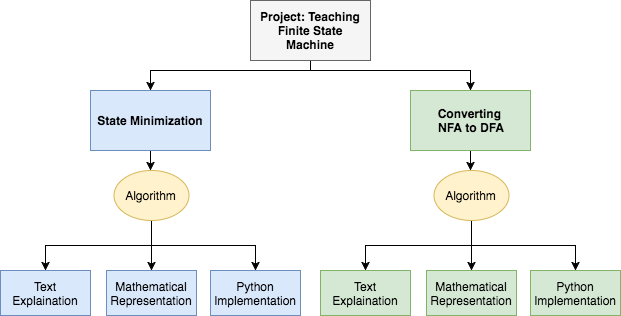

The diagram above was exported from draw.io. Its source (the exported page's mxGraphModel, read from the mxfile embedded in the PNG):
<mxGraphModel dx="790" dy="388" grid="1" gridSize="10" guides="1" tooltips="1" connect="1" arrows="1" fold="1" page="1" pageScale="1" pageWidth="850" pageHeight="1100" background="#ffffff" math="0" shadow="0">
  <root>
    <mxCell id="0" />
    <mxCell id="1" parent="0" />
    <mxCell id="19" style="edgeStyle=orthogonalEdgeStyle;rounded=0;html=1;exitX=0.5;exitY=1;entryX=0.5;entryY=0;jettySize=auto;orthogonalLoop=1;" edge="1" parent="1" source="2" target="3">
      <mxGeometry relative="1" as="geometry">
        <Array as="points">
          <mxPoint x="420" y="140" />
          <mxPoint x="260" y="140" />
        </Array>
      </mxGeometry>
    </mxCell>
    <mxCell id="21" style="edgeStyle=orthogonalEdgeStyle;rounded=0;html=1;exitX=0.5;exitY=1;entryX=0.5;entryY=0;jettySize=auto;orthogonalLoop=1;" edge="1" parent="1" source="2" target="4">
      <mxGeometry relative="1" as="geometry">
        <Array as="points">
          <mxPoint x="420" y="140" />
          <mxPoint x="580" y="140" />
        </Array>
      </mxGeometry>
    </mxCell>
    <mxCell id="2" value="&lt;b&gt;Project: Teaching Finite State Machine&lt;/b&gt;" style="whiteSpace=wrap;html=1;fillColor=#f5f5f5;strokeColor=#666666;" vertex="1" parent="1">
      <mxGeometry x="360" y="70" width="120" height="60" as="geometry" />
    </mxCell>
    <mxCell id="22" style="edgeStyle=orthogonalEdgeStyle;rounded=0;html=1;exitX=0.5;exitY=1;entryX=0.5;entryY=0;jettySize=auto;orthogonalLoop=1;" edge="1" parent="1" source="3">
      <mxGeometry relative="1" as="geometry">
        <mxPoint x="260" y="240" as="targetPoint" />
      </mxGeometry>
    </mxCell>
    <mxCell id="3" value="&lt;b&gt;State Minimization&lt;/b&gt;" style="whiteSpace=wrap;html=1;fillColor=#dae8fc;strokeColor=#6c8ebf;" vertex="1" parent="1">
      <mxGeometry x="200" y="160" width="120" height="60" as="geometry" />
    </mxCell>
    <mxCell id="23" style="edgeStyle=orthogonalEdgeStyle;rounded=0;html=1;exitX=0.5;exitY=1;entryX=0.5;entryY=0;jettySize=auto;orthogonalLoop=1;" edge="1" parent="1" source="4">
      <mxGeometry relative="1" as="geometry">
        <mxPoint x="580" y="240" as="targetPoint" />
      </mxGeometry>
    </mxCell>
    <mxCell id="4" value="&lt;b&gt;Converting&amp;nbsp;&lt;/b&gt;&lt;div&gt;&lt;b&gt;NFA to DFA&lt;/b&gt;&lt;/div&gt;" style="whiteSpace=wrap;html=1;fillColor=#d5e8d4;strokeColor=#82b366;" vertex="1" parent="1">
      <mxGeometry x="520" y="160" width="120" height="60" as="geometry" />
    </mxCell>
    <mxCell id="9" value="Text Explaination" style="whiteSpace=wrap;html=1;fillColor=#dae8fc;strokeColor=#6c8ebf;" vertex="1" parent="1">
      <mxGeometry x="110" y="340" width="90" height="45" as="geometry" />
    </mxCell>
    <mxCell id="10" value="Mathematical Representation" style="whiteSpace=wrap;html=1;fillColor=#dae8fc;strokeColor=#6c8ebf;" vertex="1" parent="1">
      <mxGeometry x="216" y="340" width="90" height="45" as="geometry" />
    </mxCell>
    <mxCell id="11" value="Python Implementation" style="whiteSpace=wrap;html=1;fillColor=#dae8fc;strokeColor=#6c8ebf;" vertex="1" parent="1">
      <mxGeometry x="320" y="340" width="90" height="45" as="geometry" />
    </mxCell>
    <mxCell id="13" value="Text Explaination" style="whiteSpace=wrap;html=1;fillColor=#d5e8d4;strokeColor=#82b366;" vertex="1" parent="1">
      <mxGeometry x="430" y="340" width="90" height="45" as="geometry" />
    </mxCell>
    <mxCell id="14" value="Mathematical Representation" style="whiteSpace=wrap;html=1;fillColor=#d5e8d4;strokeColor=#82b366;" vertex="1" parent="1">
      <mxGeometry x="536" y="340" width="90" height="45" as="geometry" />
    </mxCell>
    <mxCell id="15" value="Python Implementation" style="whiteSpace=wrap;html=1;fillColor=#d5e8d4;strokeColor=#82b366;" vertex="1" parent="1">
      <mxGeometry x="640" y="340" width="90" height="45" as="geometry" />
    </mxCell>
    <mxCell id="34" style="edgeStyle=orthogonalEdgeStyle;rounded=0;html=1;exitX=0.5;exitY=1;entryX=0.5;entryY=0;jettySize=auto;orthogonalLoop=1;" edge="1" parent="1" source="32" target="9">
      <mxGeometry relative="1" as="geometry" />
    </mxCell>
    <mxCell id="37" style="edgeStyle=orthogonalEdgeStyle;rounded=0;html=1;exitX=0.5;exitY=1;entryX=0.5;entryY=0;jettySize=auto;orthogonalLoop=1;" edge="1" parent="1" source="32" target="11">
      <mxGeometry relative="1" as="geometry" />
    </mxCell>
    <mxCell id="39" style="edgeStyle=orthogonalEdgeStyle;rounded=0;html=1;exitX=0.5;exitY=1;entryX=0.5;entryY=0;jettySize=auto;orthogonalLoop=1;" edge="1" parent="1" source="32" target="10">
      <mxGeometry relative="1" as="geometry" />
    </mxCell>
    <mxCell id="32" value="Algorithm" style="ellipse;whiteSpace=wrap;html=1;fillColor=#fff2cc;strokeColor=#d6b656;" vertex="1" parent="1">
      <mxGeometry x="223" y="240" width="75" height="50" as="geometry" />
    </mxCell>
    <mxCell id="40" style="edgeStyle=orthogonalEdgeStyle;rounded=0;html=1;exitX=0.5;exitY=1;entryX=0.5;entryY=0;jettySize=auto;orthogonalLoop=1;" edge="1" parent="1" source="33" target="13">
      <mxGeometry relative="1" as="geometry" />
    </mxCell>
    <mxCell id="41" style="edgeStyle=orthogonalEdgeStyle;rounded=0;html=1;exitX=0.5;exitY=1;entryX=0.5;entryY=0;jettySize=auto;orthogonalLoop=1;" edge="1" parent="1" source="33" target="15">
      <mxGeometry relative="1" as="geometry" />
    </mxCell>
    <mxCell id="42" style="edgeStyle=orthogonalEdgeStyle;rounded=0;html=1;exitX=0.5;exitY=1;entryX=0.5;entryY=0;jettySize=auto;orthogonalLoop=1;" edge="1" parent="1" source="33" target="14">
      <mxGeometry relative="1" as="geometry" />
    </mxCell>
    <mxCell id="33" value="Algorithm" style="ellipse;whiteSpace=wrap;html=1;fillColor=#fff2cc;strokeColor=#d6b656;" vertex="1" parent="1">
      <mxGeometry x="543" y="240" width="75" height="50" as="geometry" />
    </mxCell>
  </root>
</mxGraphModel>